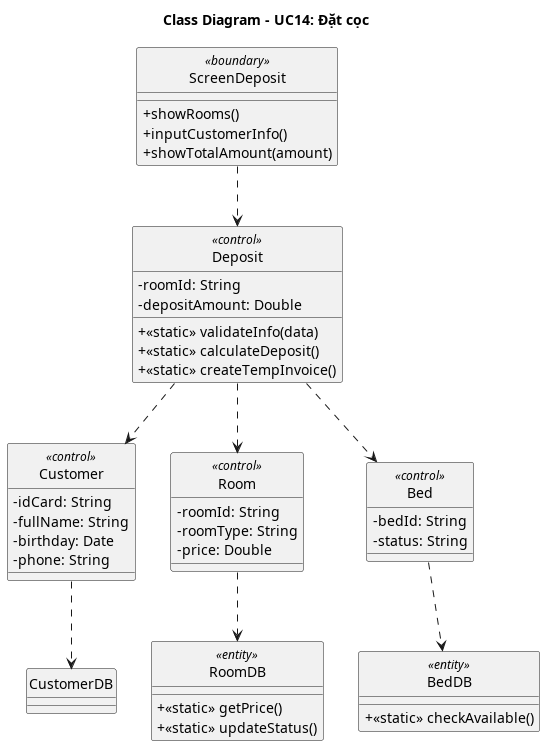

The diagram above was rendered by PlantUML. Its source (embedded in the PNG):
@startuml DatCoc_ClassDiagram
skinparam classAttributeIconSize 0
skinparam style strictuml
title Class Diagram - UC14: Đặt cọc

' --- BOUNDARY LAYER ---
class "ScreenDeposit" as ScreenDeposit <<boundary>> {
    + showRooms()
    + inputCustomerInfo()
    + showTotalAmount(amount)
}

' --- BUSINESS LAYER ---
class "Customer" as Customer <<control>> {
    - idCard: String
    - fullName: String
    - birthday: Date
    - phone: String
}

class "Room" as Room <<control>> {
    - roomId: String
    - roomType: String
    - price: Double
}

class "Bed" as Bed <<control>> {
    - bedId: String
    - status: String
}

class "Deposit" as Deposit <<control>> {
    - roomId: String
    - depositAmount: Double
    + <<static>> validateInfo(data)
    + <<static>> calculateDeposit()
    + <<static>> createTempInvoice()
}

class "RoomDB" as RoomDB <<entity>> {
    + <<static>> getPrice()
    + <<static>> updateStatus()
}

class "BedDB" as BedDB <<entity>> {
    + <<static>> checkAvailable()
}

"ScreenDeposit" ..> "Deposit"
"Deposit" ..> "Customer"
"Deposit" ..> "Room"
"Deposit" ..> "Bed"
"Customer" ..> "CustomerDB"
"Room" ..> "RoomDB"
"Bed" ..> "BedDB"

@enduml